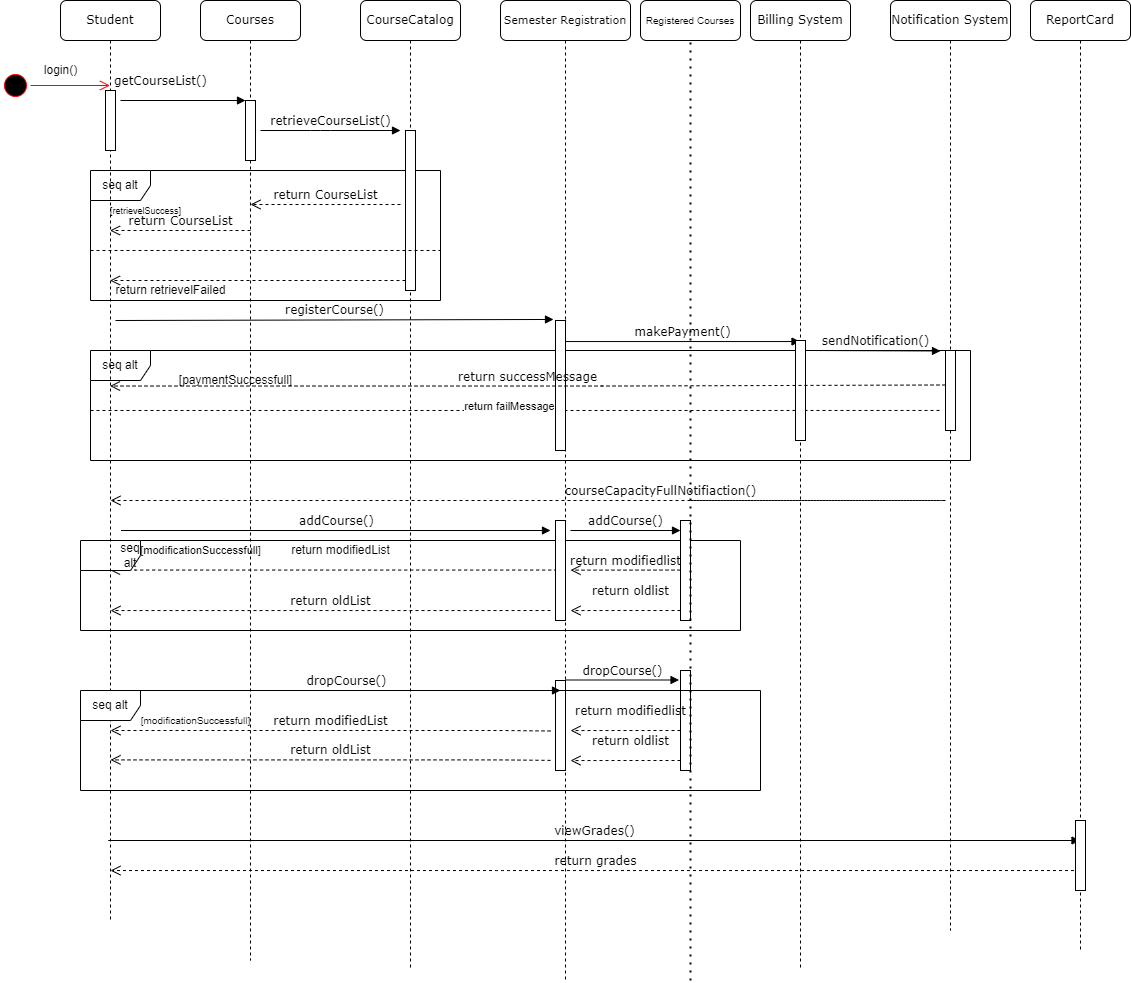

The diagram above was exported from draw.io. Its source (the exported page's mxGraphModel, read from the mxfile embedded in the PNG):
<mxGraphModel dx="1422" dy="697" grid="1" gridSize="10" guides="1" tooltips="1" connect="1" arrows="1" fold="1" page="1" pageScale="1" pageWidth="1700" pageHeight="1100" background="none" math="0" shadow="0">
  <root>
    <mxCell id="0" />
    <mxCell id="1" parent="0" />
    <mxCell id="7baba1c4bc27f4b0-2" value="Courses" style="shape=umlLifeline;perimeter=lifelinePerimeter;whiteSpace=wrap;html=1;container=1;collapsible=0;recursiveResize=0;outlineConnect=0;rounded=1;shadow=0;comic=0;labelBackgroundColor=none;strokeWidth=1;fontFamily=Verdana;fontSize=12;align=center;" parent="1" vertex="1">
      <mxGeometry x="240" y="80" width="100" height="960" as="geometry" />
    </mxCell>
    <mxCell id="H05SxPDkTHYuJVrxXfqt-4" value="" style="html=1;points=[];perimeter=orthogonalPerimeter;rounded=0;shadow=0;comic=0;labelBackgroundColor=none;strokeWidth=1;fontFamily=Verdana;fontSize=12;align=center;" parent="7baba1c4bc27f4b0-2" vertex="1">
      <mxGeometry x="45" y="100" width="10" height="60" as="geometry" />
    </mxCell>
    <mxCell id="H05SxPDkTHYuJVrxXfqt-6" value="seq alt" style="shape=umlFrame;whiteSpace=wrap;html=1;" parent="7baba1c4bc27f4b0-2" vertex="1">
      <mxGeometry x="-110" y="170" width="350" height="130" as="geometry" />
    </mxCell>
    <mxCell id="H05SxPDkTHYuJVrxXfqt-12" value="" style="html=1;verticalAlign=bottom;endArrow=open;dashed=1;endSize=8;labelBackgroundColor=none;fontFamily=Verdana;fontSize=12;" parent="7baba1c4bc27f4b0-2" target="7baba1c4bc27f4b0-8" edge="1">
      <mxGeometry relative="1" as="geometry">
        <mxPoint x="60" y="280" as="targetPoint" />
        <mxPoint x="205" y="280" as="sourcePoint" />
      </mxGeometry>
    </mxCell>
    <mxCell id="GD1wNInVqAVlIkuGpiMP-10" value="return modifiedList" style="text;html=1;align=center;verticalAlign=middle;resizable=0;points=[];autosize=1;strokeColor=none;fillColor=none;" parent="7baba1c4bc27f4b0-2" vertex="1">
      <mxGeometry x="85" y="540" width="110" height="20" as="geometry" />
    </mxCell>
    <mxCell id="GD1wNInVqAVlIkuGpiMP-12" value="&lt;font style=&quot;font-size: 11px&quot;&gt;[modificationSuccessfull]&lt;/font&gt;" style="text;html=1;align=center;verticalAlign=middle;resizable=0;points=[];autosize=1;strokeColor=none;fillColor=none;" parent="7baba1c4bc27f4b0-2" vertex="1">
      <mxGeometry x="-70" y="540" width="140" height="20" as="geometry" />
    </mxCell>
    <mxCell id="9HEUOXGO0p4Gn_5fMhYQ-5" value="" style="html=1;verticalAlign=bottom;endArrow=open;dashed=1;endSize=8;labelBackgroundColor=none;fontFamily=Verdana;fontSize=12;" parent="7baba1c4bc27f4b0-2" target="7baba1c4bc27f4b0-8" edge="1">
      <mxGeometry relative="1" as="geometry">
        <mxPoint x="-82.709090909091" y="569.55" as="targetPoint" />
        <mxPoint x="362.70000000000005" y="569.55" as="sourcePoint" />
        <Array as="points">
          <mxPoint x="-72.30000000000001" y="569.55" />
        </Array>
      </mxGeometry>
    </mxCell>
    <mxCell id="9HEUOXGO0p4Gn_5fMhYQ-3" value="&lt;blockquote style=&quot;margin: 0 0 0 40px ; border: none ; padding: 0px&quot;&gt;seq alt&lt;/blockquote&gt;" style="shape=umlFrame;whiteSpace=wrap;html=1;" parent="7baba1c4bc27f4b0-2" vertex="1">
      <mxGeometry x="-120" y="540" width="660" height="90" as="geometry" />
    </mxCell>
    <mxCell id="H05SxPDkTHYuJVrxXfqt-22" value="viewGrades()" style="html=1;verticalAlign=bottom;endArrow=block;labelBackgroundColor=none;fontFamily=Verdana;fontSize=12;" parent="7baba1c4bc27f4b0-2" target="7baba1c4bc27f4b0-7" edge="1">
      <mxGeometry relative="1" as="geometry">
        <mxPoint x="-92.25" y="840" as="sourcePoint" />
        <mxPoint x="760" y="840" as="targetPoint" />
      </mxGeometry>
    </mxCell>
    <mxCell id="igYRFkFDhP64_wGlUZFz-31" value="" style="html=1;points=[];perimeter=orthogonalPerimeter;rounded=0;shadow=0;comic=0;labelBackgroundColor=none;strokeWidth=1;fontFamily=Verdana;fontSize=12;align=center;" parent="7baba1c4bc27f4b0-2" vertex="1">
      <mxGeometry x="480" y="520" width="10" height="100" as="geometry" />
    </mxCell>
    <mxCell id="igYRFkFDhP64_wGlUZFz-32" value="" style="html=1;points=[];perimeter=orthogonalPerimeter;rounded=0;shadow=0;comic=0;labelBackgroundColor=none;strokeWidth=1;fontFamily=Verdana;fontSize=12;align=center;" parent="7baba1c4bc27f4b0-2" vertex="1">
      <mxGeometry x="480" y="670" width="10" height="100" as="geometry" />
    </mxCell>
    <mxCell id="igYRFkFDhP64_wGlUZFz-20" value="return oldList" style="html=1;verticalAlign=bottom;endArrow=open;dashed=1;endSize=8;labelBackgroundColor=none;fontFamily=Verdana;fontSize=12;" parent="7baba1c4bc27f4b0-2" edge="1">
      <mxGeometry relative="1" as="geometry">
        <mxPoint x="-90.00263157894756" y="610.05" as="targetPoint" />
        <mxPoint x="350" y="610" as="sourcePoint" />
        <Array as="points">
          <mxPoint x="301.54999999999995" y="610.05" />
        </Array>
      </mxGeometry>
    </mxCell>
    <mxCell id="igYRFkFDhP64_wGlUZFz-37" value="return modifiedlist" style="html=1;verticalAlign=bottom;endArrow=open;dashed=1;endSize=8;labelBackgroundColor=none;fontFamily=Verdana;fontSize=12;" parent="7baba1c4bc27f4b0-2" edge="1">
      <mxGeometry relative="1" as="geometry">
        <mxPoint x="369.99736842105244" y="569.63" as="targetPoint" />
        <mxPoint x="480" y="569.58" as="sourcePoint" />
        <Array as="points" />
      </mxGeometry>
    </mxCell>
    <mxCell id="igYRFkFDhP64_wGlUZFz-39" value="return oldlist" style="html=1;verticalAlign=bottom;endArrow=open;dashed=1;endSize=8;labelBackgroundColor=none;fontFamily=Verdana;fontSize=12;" parent="7baba1c4bc27f4b0-2" edge="1">
      <mxGeometry x="-0.091" y="-10" relative="1" as="geometry">
        <mxPoint x="369.9973684210522" y="610.0500000000001" as="targetPoint" />
        <mxPoint x="480" y="609.9999999999999" as="sourcePoint" />
        <Array as="points" />
        <mxPoint as="offset" />
      </mxGeometry>
    </mxCell>
    <mxCell id="7baba1c4bc27f4b0-3" value="CourseCatalog" style="shape=umlLifeline;perimeter=lifelinePerimeter;whiteSpace=wrap;html=1;container=1;collapsible=0;recursiveResize=0;outlineConnect=0;rounded=1;shadow=0;comic=0;labelBackgroundColor=none;strokeWidth=1;fontFamily=Verdana;fontSize=12;align=center;" parent="1" vertex="1">
      <mxGeometry x="400" y="80" width="100" height="970" as="geometry" />
    </mxCell>
    <mxCell id="7baba1c4bc27f4b0-13" value="" style="html=1;points=[];perimeter=orthogonalPerimeter;rounded=0;shadow=0;comic=0;labelBackgroundColor=none;strokeWidth=1;fontFamily=Verdana;fontSize=12;align=center;" parent="7baba1c4bc27f4b0-3" vertex="1">
      <mxGeometry x="45" y="130" width="10" height="160" as="geometry" />
    </mxCell>
    <mxCell id="7baba1c4bc27f4b0-23" value="registerCourse()" style="html=1;verticalAlign=bottom;endArrow=block;labelBackgroundColor=none;fontFamily=Verdana;fontSize=12;entryX=-0.2;entryY=-0.008;entryDx=0;entryDy=0;entryPerimeter=0;" parent="7baba1c4bc27f4b0-3" target="H05SxPDkTHYuJVrxXfqt-28" edge="1">
      <mxGeometry relative="1" as="geometry">
        <mxPoint x="-245" y="320" as="sourcePoint" />
        <mxPoint x="185" y="320" as="targetPoint" />
      </mxGeometry>
    </mxCell>
    <mxCell id="H05SxPDkTHYuJVrxXfqt-31" value="seq alt" style="shape=umlFrame;whiteSpace=wrap;html=1;" parent="7baba1c4bc27f4b0-3" vertex="1">
      <mxGeometry x="-270" y="350" width="880" height="110" as="geometry" />
    </mxCell>
    <mxCell id="H05SxPDkTHYuJVrxXfqt-26" value="courseCapacityFullNotifiaction()" style="html=1;verticalAlign=bottom;endArrow=open;dashed=1;endSize=8;labelBackgroundColor=none;fontFamily=Verdana;fontSize=12;edgeStyle=elbowEdgeStyle;elbow=vertical;" parent="7baba1c4bc27f4b0-3" edge="1">
      <mxGeometry relative="1" as="geometry">
        <mxPoint x="-250" y="500" as="targetPoint" />
        <Array as="points">
          <mxPoint x="590" y="500" />
          <mxPoint x="580.5" y="500" />
        </Array>
        <mxPoint x="330" y="500" as="sourcePoint" />
      </mxGeometry>
    </mxCell>
    <mxCell id="H05SxPDkTHYuJVrxXfqt-40" value="" style="endArrow=none;dashed=1;html=1;rounded=0;entryX=0.966;entryY=0.545;entryDx=0;entryDy=0;entryPerimeter=0;" parent="7baba1c4bc27f4b0-3" target="H05SxPDkTHYuJVrxXfqt-31" edge="1">
      <mxGeometry width="50" height="50" relative="1" as="geometry">
        <mxPoint x="-270" y="410" as="sourcePoint" />
        <mxPoint x="510" y="410" as="targetPoint" />
        <Array as="points">
          <mxPoint x="220" y="410" />
        </Array>
      </mxGeometry>
    </mxCell>
    <mxCell id="igYRFkFDhP64_wGlUZFz-48" value="return failMessage" style="edgeLabel;html=1;align=center;verticalAlign=middle;resizable=0;points=[];fontSize=11;" parent="H05SxPDkTHYuJVrxXfqt-40" vertex="1" connectable="0">
      <mxGeometry x="-0.0166" relative="1" as="geometry">
        <mxPoint y="-5" as="offset" />
      </mxGeometry>
    </mxCell>
    <mxCell id="GD1wNInVqAVlIkuGpiMP-8" value="[paymentSuccessfull]" style="text;html=1;align=center;verticalAlign=middle;resizable=0;points=[];autosize=1;strokeColor=none;fillColor=none;" parent="7baba1c4bc27f4b0-3" vertex="1">
      <mxGeometry x="-190" y="370" width="130" height="20" as="geometry" />
    </mxCell>
    <mxCell id="igYRFkFDhP64_wGlUZFz-29" value="return grades" style="html=1;verticalAlign=bottom;endArrow=open;dashed=1;endSize=8;labelBackgroundColor=none;fontFamily=Verdana;fontSize=12;" parent="7baba1c4bc27f4b0-3" source="7baba1c4bc27f4b0-7" edge="1">
      <mxGeometry relative="1" as="geometry">
        <mxPoint x="-250.00263157894756" y="870.05" as="targetPoint" />
        <mxPoint x="600" y="870" as="sourcePoint" />
        <Array as="points">
          <mxPoint x="141.54999999999995" y="870.05" />
        </Array>
      </mxGeometry>
    </mxCell>
    <mxCell id="7baba1c4bc27f4b0-4" value="&lt;font style=&quot;font-size: 11px&quot;&gt;Semester Registration&lt;/font&gt;" style="shape=umlLifeline;perimeter=lifelinePerimeter;whiteSpace=wrap;html=1;container=1;collapsible=0;recursiveResize=0;outlineConnect=0;rounded=1;shadow=0;comic=0;labelBackgroundColor=none;strokeWidth=1;fontFamily=Verdana;fontSize=12;align=center;" parent="1" vertex="1">
      <mxGeometry x="540" y="80" width="130" height="980" as="geometry" />
    </mxCell>
    <mxCell id="H05SxPDkTHYuJVrxXfqt-21" value="" style="html=1;points=[];perimeter=orthogonalPerimeter;rounded=0;shadow=0;comic=0;labelBackgroundColor=none;strokeWidth=1;fontFamily=Verdana;fontSize=12;align=center;" parent="7baba1c4bc27f4b0-4" vertex="1">
      <mxGeometry x="55" y="520" width="10" height="100" as="geometry" />
    </mxCell>
    <mxCell id="H05SxPDkTHYuJVrxXfqt-28" value="" style="html=1;points=[];perimeter=orthogonalPerimeter;rounded=0;shadow=0;comic=0;labelBackgroundColor=none;strokeWidth=1;fontFamily=Verdana;fontSize=12;align=center;" parent="7baba1c4bc27f4b0-4" vertex="1">
      <mxGeometry x="55" y="320" width="10" height="130" as="geometry" />
    </mxCell>
    <mxCell id="H05SxPDkTHYuJVrxXfqt-32" value="makePayment()" style="html=1;verticalAlign=bottom;endArrow=block;labelBackgroundColor=none;fontFamily=Verdana;fontSize=12;" parent="7baba1c4bc27f4b0-4" target="7baba1c4bc27f4b0-5" edge="1">
      <mxGeometry relative="1" as="geometry">
        <mxPoint x="65" y="341.04" as="sourcePoint" />
        <mxPoint x="180" y="340" as="targetPoint" />
      </mxGeometry>
    </mxCell>
    <mxCell id="igYRFkFDhP64_wGlUZFz-18" value="" style="html=1;points=[];perimeter=orthogonalPerimeter;rounded=0;shadow=0;comic=0;labelBackgroundColor=none;strokeWidth=1;fontFamily=Verdana;fontSize=12;align=center;" parent="7baba1c4bc27f4b0-4" vertex="1">
      <mxGeometry x="55" y="680" width="10" height="90" as="geometry" />
    </mxCell>
    <mxCell id="7baba1c4bc27f4b0-5" value="Billing System" style="shape=umlLifeline;perimeter=lifelinePerimeter;whiteSpace=wrap;html=1;container=1;collapsible=0;recursiveResize=0;outlineConnect=0;rounded=1;shadow=0;comic=0;labelBackgroundColor=none;strokeWidth=1;fontFamily=Verdana;fontSize=12;align=center;" parent="1" vertex="1">
      <mxGeometry x="790" y="80" width="100" height="970" as="geometry" />
    </mxCell>
    <mxCell id="H05SxPDkTHYuJVrxXfqt-29" value="" style="html=1;points=[];perimeter=orthogonalPerimeter;rounded=0;shadow=0;comic=0;labelBackgroundColor=none;strokeWidth=1;fontFamily=Verdana;fontSize=12;align=center;" parent="7baba1c4bc27f4b0-5" vertex="1">
      <mxGeometry x="45" y="340" width="10" height="100" as="geometry" />
    </mxCell>
    <mxCell id="H05SxPDkTHYuJVrxXfqt-38" value="return successMessage" style="html=1;verticalAlign=bottom;endArrow=open;dashed=1;endSize=8;labelBackgroundColor=none;fontFamily=Verdana;fontSize=12;exitX=-0.1;exitY=0.445;exitDx=0;exitDy=0;exitPerimeter=0;" parent="7baba1c4bc27f4b0-5" target="7baba1c4bc27f4b0-8" edge="1">
      <mxGeometry relative="1" as="geometry">
        <mxPoint x="-249.5" y="385.53" as="targetPoint" />
        <mxPoint x="195" y="384.48" as="sourcePoint" />
        <Array as="points">
          <mxPoint x="-139" y="385.53" />
        </Array>
      </mxGeometry>
    </mxCell>
    <mxCell id="7baba1c4bc27f4b0-6" value="Notification System" style="shape=umlLifeline;perimeter=lifelinePerimeter;whiteSpace=wrap;html=1;container=1;collapsible=0;recursiveResize=0;outlineConnect=0;rounded=1;shadow=0;comic=0;labelBackgroundColor=none;strokeWidth=1;fontFamily=Verdana;fontSize=12;align=center;" parent="1" vertex="1">
      <mxGeometry x="930" y="80" width="120" height="930" as="geometry" />
    </mxCell>
    <mxCell id="H05SxPDkTHYuJVrxXfqt-30" value="" style="html=1;points=[];perimeter=orthogonalPerimeter;rounded=0;shadow=0;comic=0;labelBackgroundColor=none;strokeWidth=1;fontFamily=Verdana;fontSize=12;align=center;" parent="7baba1c4bc27f4b0-6" vertex="1">
      <mxGeometry x="55" y="350" width="10" height="80" as="geometry" />
    </mxCell>
    <mxCell id="H05SxPDkTHYuJVrxXfqt-33" value="sendNotification()" style="html=1;verticalAlign=bottom;endArrow=block;labelBackgroundColor=none;fontFamily=Verdana;fontSize=12;" parent="7baba1c4bc27f4b0-6" edge="1">
      <mxGeometry relative="1" as="geometry">
        <mxPoint x="-80" y="350" as="sourcePoint" />
        <mxPoint x="50" y="350.48" as="targetPoint" />
      </mxGeometry>
    </mxCell>
    <mxCell id="igYRFkFDhP64_wGlUZFz-35" value="addCourse()" style="html=1;verticalAlign=bottom;endArrow=block;labelBackgroundColor=none;fontFamily=Verdana;fontSize=12;" parent="7baba1c4bc27f4b0-6" edge="1">
      <mxGeometry relative="1" as="geometry">
        <mxPoint x="-320" y="530" as="sourcePoint" />
        <mxPoint x="-210" y="530" as="targetPoint" />
      </mxGeometry>
    </mxCell>
    <mxCell id="7baba1c4bc27f4b0-7" value="ReportCard" style="shape=umlLifeline;perimeter=lifelinePerimeter;whiteSpace=wrap;html=1;container=1;collapsible=0;recursiveResize=0;outlineConnect=0;rounded=1;shadow=0;comic=0;labelBackgroundColor=none;strokeWidth=1;fontFamily=Verdana;fontSize=12;align=center;" parent="1" vertex="1">
      <mxGeometry x="1070" y="80" width="100" height="950" as="geometry" />
    </mxCell>
    <mxCell id="igYRFkFDhP64_wGlUZFz-27" value="" style="html=1;points=[];perimeter=orthogonalPerimeter;rounded=0;shadow=0;comic=0;labelBackgroundColor=none;strokeWidth=1;fontFamily=Verdana;fontSize=12;align=center;" parent="7baba1c4bc27f4b0-7" vertex="1">
      <mxGeometry x="45" y="820" width="10" height="70" as="geometry" />
    </mxCell>
    <mxCell id="7baba1c4bc27f4b0-8" value="Student" style="shape=umlLifeline;perimeter=lifelinePerimeter;whiteSpace=wrap;html=1;container=1;collapsible=0;recursiveResize=0;outlineConnect=0;rounded=1;shadow=0;comic=0;labelBackgroundColor=none;strokeWidth=1;fontFamily=Verdana;fontSize=12;align=center;" parent="1" vertex="1">
      <mxGeometry x="100" y="80" width="100" height="920" as="geometry" />
    </mxCell>
    <mxCell id="H05SxPDkTHYuJVrxXfqt-3" value="" style="html=1;points=[];perimeter=orthogonalPerimeter;rounded=0;shadow=0;comic=0;labelBackgroundColor=none;strokeWidth=1;fontFamily=Verdana;fontSize=12;align=center;" parent="7baba1c4bc27f4b0-8" vertex="1">
      <mxGeometry x="45" y="90" width="10" height="60" as="geometry" />
    </mxCell>
    <mxCell id="7baba1c4bc27f4b0-11" value="getCourseList()" style="html=1;verticalAlign=bottom;endArrow=block;entryX=0;entryY=0;labelBackgroundColor=none;fontFamily=Verdana;fontSize=12;edgeStyle=elbowEdgeStyle;elbow=vertical;" parent="1" edge="1">
      <mxGeometry x="-0.36" y="10" relative="1" as="geometry">
        <mxPoint x="160" y="180" as="sourcePoint" />
        <mxPoint x="285" y="180" as="targetPoint" />
        <mxPoint as="offset" />
      </mxGeometry>
    </mxCell>
    <mxCell id="H05SxPDkTHYuJVrxXfqt-1" value="" style="ellipse;html=1;shape=startState;fillColor=#000000;strokeColor=#ff0000;" parent="1" vertex="1">
      <mxGeometry x="40" y="150" width="30" height="30" as="geometry" />
    </mxCell>
    <mxCell id="H05SxPDkTHYuJVrxXfqt-2" value="" style="edgeStyle=orthogonalEdgeStyle;html=1;verticalAlign=bottom;endArrow=open;endSize=8;strokeColor=#ff0000;rounded=0;" parent="1" source="H05SxPDkTHYuJVrxXfqt-1" target="7baba1c4bc27f4b0-8" edge="1">
      <mxGeometry relative="1" as="geometry">
        <mxPoint x="55" y="240" as="targetPoint" />
        <Array as="points">
          <mxPoint x="120" y="165" />
          <mxPoint x="120" y="165" />
        </Array>
      </mxGeometry>
    </mxCell>
    <mxCell id="H05SxPDkTHYuJVrxXfqt-5" value="retrieveCourseList()" style="html=1;verticalAlign=bottom;endArrow=block;labelBackgroundColor=none;fontFamily=Verdana;fontSize=12;edgeStyle=elbowEdgeStyle;elbow=vertical;" parent="1" edge="1">
      <mxGeometry relative="1" as="geometry">
        <mxPoint x="300" y="210" as="sourcePoint" />
        <Array as="points">
          <mxPoint x="360" y="210" />
        </Array>
        <mxPoint x="440" y="210" as="targetPoint" />
      </mxGeometry>
    </mxCell>
    <mxCell id="H05SxPDkTHYuJVrxXfqt-10" value="return CourseList" style="html=1;verticalAlign=bottom;endArrow=open;dashed=1;endSize=8;labelBackgroundColor=none;fontFamily=Verdana;fontSize=12;" parent="1" edge="1">
      <mxGeometry relative="1" as="geometry">
        <mxPoint x="290" y="284" as="targetPoint" />
        <mxPoint x="440" y="284" as="sourcePoint" />
      </mxGeometry>
    </mxCell>
    <mxCell id="H05SxPDkTHYuJVrxXfqt-11" value="return CourseList" style="html=1;verticalAlign=bottom;endArrow=open;dashed=1;endSize=8;labelBackgroundColor=none;fontFamily=Verdana;fontSize=12;" parent="1" target="7baba1c4bc27f4b0-8" edge="1">
      <mxGeometry relative="1" as="geometry">
        <mxPoint x="300.0999999999999" y="294.48" as="targetPoint" />
        <mxPoint x="290" y="310" as="sourcePoint" />
        <Array as="points">
          <mxPoint x="260" y="310" />
        </Array>
      </mxGeometry>
    </mxCell>
    <mxCell id="H05SxPDkTHYuJVrxXfqt-14" value="" style="endArrow=none;dashed=1;html=1;rounded=0;" parent="1" edge="1">
      <mxGeometry width="50" height="50" relative="1" as="geometry">
        <mxPoint x="130" y="330" as="sourcePoint" />
        <mxPoint x="480" y="330" as="targetPoint" />
        <Array as="points">
          <mxPoint x="210" y="330" />
        </Array>
      </mxGeometry>
    </mxCell>
    <mxCell id="GD1wNInVqAVlIkuGpiMP-1" value="login()" style="text;html=1;align=center;verticalAlign=middle;resizable=0;points=[];autosize=1;strokeColor=none;fillColor=none;" parent="1" vertex="1">
      <mxGeometry x="75" y="140" width="50" height="20" as="geometry" />
    </mxCell>
    <mxCell id="GD1wNInVqAVlIkuGpiMP-2" value="return retrievelFailed" style="text;html=1;align=center;verticalAlign=middle;resizable=0;points=[];autosize=1;strokeColor=none;fillColor=none;" parent="1" vertex="1">
      <mxGeometry x="145" y="360" width="130" height="20" as="geometry" />
    </mxCell>
    <mxCell id="GD1wNInVqAVlIkuGpiMP-6" value="&lt;font style=&quot;font-size: 9px&quot;&gt;[retrievelSuccess]&lt;/font&gt;" style="text;html=1;align=center;verticalAlign=middle;resizable=0;points=[];autosize=1;strokeColor=none;fillColor=none;" parent="1" vertex="1">
      <mxGeometry x="140" y="280" width="90" height="20" as="geometry" />
    </mxCell>
    <mxCell id="igYRFkFDhP64_wGlUZFz-16" value="addCourse()" style="html=1;verticalAlign=bottom;endArrow=block;labelBackgroundColor=none;fontFamily=Verdana;fontSize=12;" parent="1" edge="1">
      <mxGeometry relative="1" as="geometry">
        <mxPoint x="160.5" y="610" as="sourcePoint" />
        <mxPoint x="590" y="610" as="targetPoint" />
      </mxGeometry>
    </mxCell>
    <mxCell id="H05SxPDkTHYuJVrxXfqt-15" value="seq alt" style="shape=umlFrame;whiteSpace=wrap;html=1;" parent="1" vertex="1">
      <mxGeometry x="120" y="770" width="680" height="100" as="geometry" />
    </mxCell>
    <mxCell id="igYRFkFDhP64_wGlUZFz-22" value="return modifiedList" style="html=1;verticalAlign=bottom;endArrow=open;dashed=1;endSize=8;labelBackgroundColor=none;fontFamily=Verdana;fontSize=12;" parent="1" edge="1">
      <mxGeometry relative="1" as="geometry">
        <mxPoint x="150.00176470588232" y="810" as="targetPoint" />
        <mxPoint x="590" y="810.48" as="sourcePoint" />
        <Array as="points">
          <mxPoint x="541.09" y="810" />
        </Array>
      </mxGeometry>
    </mxCell>
    <mxCell id="igYRFkFDhP64_wGlUZFz-23" value="return oldList" style="html=1;verticalAlign=bottom;endArrow=open;dashed=1;endSize=8;labelBackgroundColor=none;fontFamily=Verdana;fontSize=12;" parent="1" edge="1">
      <mxGeometry relative="1" as="geometry">
        <mxPoint x="150.00176470588235" y="839.41" as="targetPoint" />
        <mxPoint x="590" y="839.89" as="sourcePoint" />
        <Array as="points">
          <mxPoint x="541.09" y="839.41" />
        </Array>
      </mxGeometry>
    </mxCell>
    <mxCell id="igYRFkFDhP64_wGlUZFz-26" value="&lt;font style=&quot;font-size: 10px&quot;&gt;[modificationSuccessfull]&lt;/font&gt;" style="text;html=1;align=center;verticalAlign=middle;resizable=0;points=[];autosize=1;strokeColor=none;fillColor=none;" parent="1" vertex="1">
      <mxGeometry x="170" y="790" width="130" height="20" as="geometry" />
    </mxCell>
    <mxCell id="igYRFkFDhP64_wGlUZFz-30" value="Registered Courses" style="rounded=1;whiteSpace=wrap;html=1;fontSize=10;" parent="1" vertex="1">
      <mxGeometry x="680" y="80" width="100" height="40" as="geometry" />
    </mxCell>
    <mxCell id="igYRFkFDhP64_wGlUZFz-41" value="return modifiedlist" style="html=1;verticalAlign=bottom;endArrow=open;dashed=1;endSize=8;labelBackgroundColor=none;fontFamily=Verdana;fontSize=12;" parent="1" edge="1">
      <mxGeometry x="-0.091" y="-10" relative="1" as="geometry">
        <mxPoint x="609.9973684210522" y="810.05" as="targetPoint" />
        <mxPoint x="720" y="809.9999999999999" as="sourcePoint" />
        <Array as="points" />
        <mxPoint as="offset" />
      </mxGeometry>
    </mxCell>
    <mxCell id="igYRFkFDhP64_wGlUZFz-42" value="return oldlist" style="html=1;verticalAlign=bottom;endArrow=open;dashed=1;endSize=8;labelBackgroundColor=none;fontFamily=Verdana;fontSize=12;" parent="1" edge="1">
      <mxGeometry x="-0.091" y="-10" relative="1" as="geometry">
        <mxPoint x="609.9973684210522" y="840.05" as="targetPoint" />
        <mxPoint x="720" y="840" as="sourcePoint" />
        <Array as="points" />
        <mxPoint as="offset" />
      </mxGeometry>
    </mxCell>
    <mxCell id="igYRFkFDhP64_wGlUZFz-46" value="dropCourse()" style="html=1;verticalAlign=bottom;endArrow=block;labelBackgroundColor=none;fontFamily=Verdana;fontSize=12;" parent="1" edge="1">
      <mxGeometry relative="1" as="geometry">
        <mxPoint x="170.5" y="770" as="sourcePoint" />
        <mxPoint x="600" y="770" as="targetPoint" />
      </mxGeometry>
    </mxCell>
    <mxCell id="igYRFkFDhP64_wGlUZFz-28" value="dropCourse()" style="html=1;verticalAlign=bottom;endArrow=block;labelBackgroundColor=none;fontFamily=Verdana;fontSize=12;entryX=-0.145;entryY=0.095;entryDx=0;entryDy=0;entryPerimeter=0;" parent="1" source="7baba1c4bc27f4b0-4" target="igYRFkFDhP64_wGlUZFz-32" edge="1">
      <mxGeometry relative="1" as="geometry">
        <mxPoint x="600" y="760" as="sourcePoint" />
        <mxPoint x="1029.5" y="760" as="targetPoint" />
      </mxGeometry>
    </mxCell>
    <mxCell id="igYRFkFDhP64_wGlUZFz-47" value="" style="endArrow=none;dashed=1;html=1;dashPattern=1 3;strokeWidth=2;rounded=0;fontSize=11;entryX=0.5;entryY=1;entryDx=0;entryDy=0;" parent="1" target="igYRFkFDhP64_wGlUZFz-30" edge="1">
      <mxGeometry width="50" height="50" relative="1" as="geometry">
        <mxPoint x="730" y="1060" as="sourcePoint" />
        <mxPoint x="710" y="580" as="targetPoint" />
      </mxGeometry>
    </mxCell>
  </root>
</mxGraphModel>